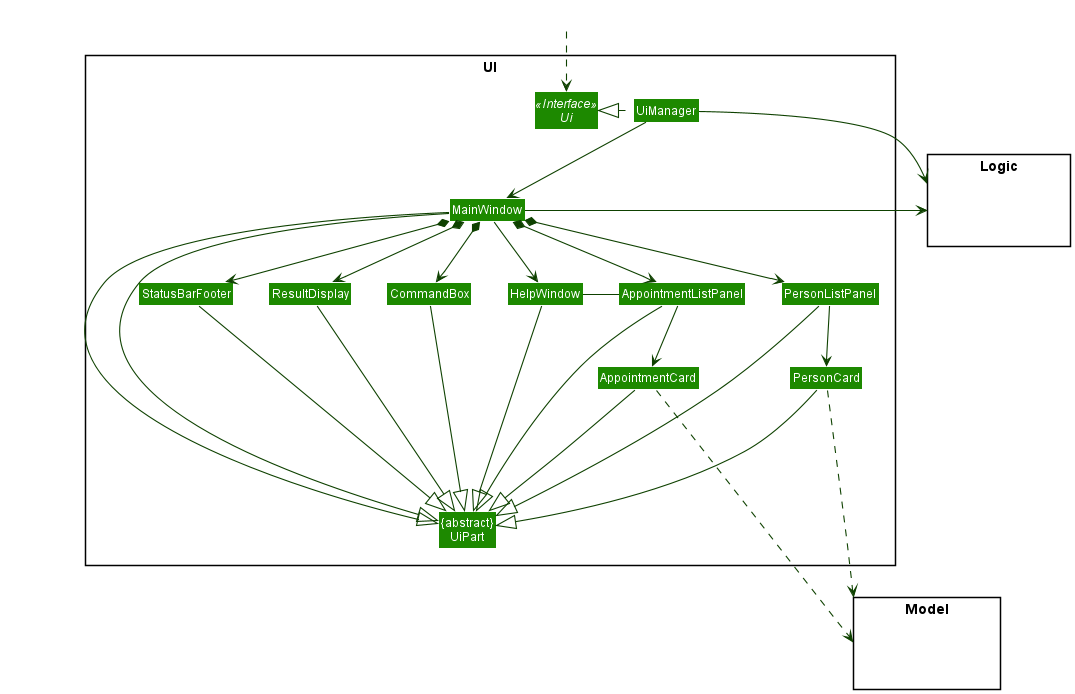

The diagram above was rendered by PlantUML. Its source (embedded in the PNG):
@startuml
!include style.puml
skinparam arrowThickness 1.1
skinparam arrowColor UI_COLOR_T4
skinparam classBackgroundColor UI_COLOR

package UI <<Rectangle>>{
Interface Ui <<Interface>>
Class "{abstract}\nUiPart" as UiPart
Class UiManager
Class MainWindow
Class HelpWindow
Class ResultDisplay
Class PersonListPanel
Class PersonCard
Class AppointmentListPanel
Class AppointmentCard
Class StatusBarFooter
Class CommandBox
}

package Model <<Rectangle>> {
Class HiddenModel #FFFFFF
}

package Logic <<Rectangle>> {
Class HiddenLogic #FFFFFF
}

Class HiddenOutside #FFFFFF
HiddenOutside ..> Ui

UiManager .left.|> Ui
UiManager -down-> MainWindow
MainWindow --> HelpWindow
MainWindow *-down-> CommandBox
MainWindow *-down-> ResultDisplay
MainWindow *-down-> PersonListPanel
MainWindow *-down-> AppointmentListPanel
MainWindow *-down-> StatusBarFooter

PersonListPanel -down-> PersonCard
AppointmentListPanel -down-> AppointmentCard

MainWindow -left-|> UiPart

ResultDisplay ---|> UiPart
CommandBox ---|> UiPart
PersonListPanel ---|> UiPart
PersonCard ---|> UiPart
AppointmentListPanel ---|> UiPart
AppointmentCard ---|> UiPart
StatusBarFooter ---|> UiPart
HelpWindow -down--|> UiPart

PersonCard ....> Model
AppointmentCard ....> Model
UiManager -right-> Logic
MainWindow -left-> Logic

PersonListPanel -[hidden]left- HelpWindow
AppointmentListPanel -left- HelpWindow
HelpWindow -[hidden]left- CommandBox
CommandBox -[hidden]left- ResultDisplay
ResultDisplay -[hidden]left- StatusBarFooter

MainWindow ---|> UiPart
@enduml